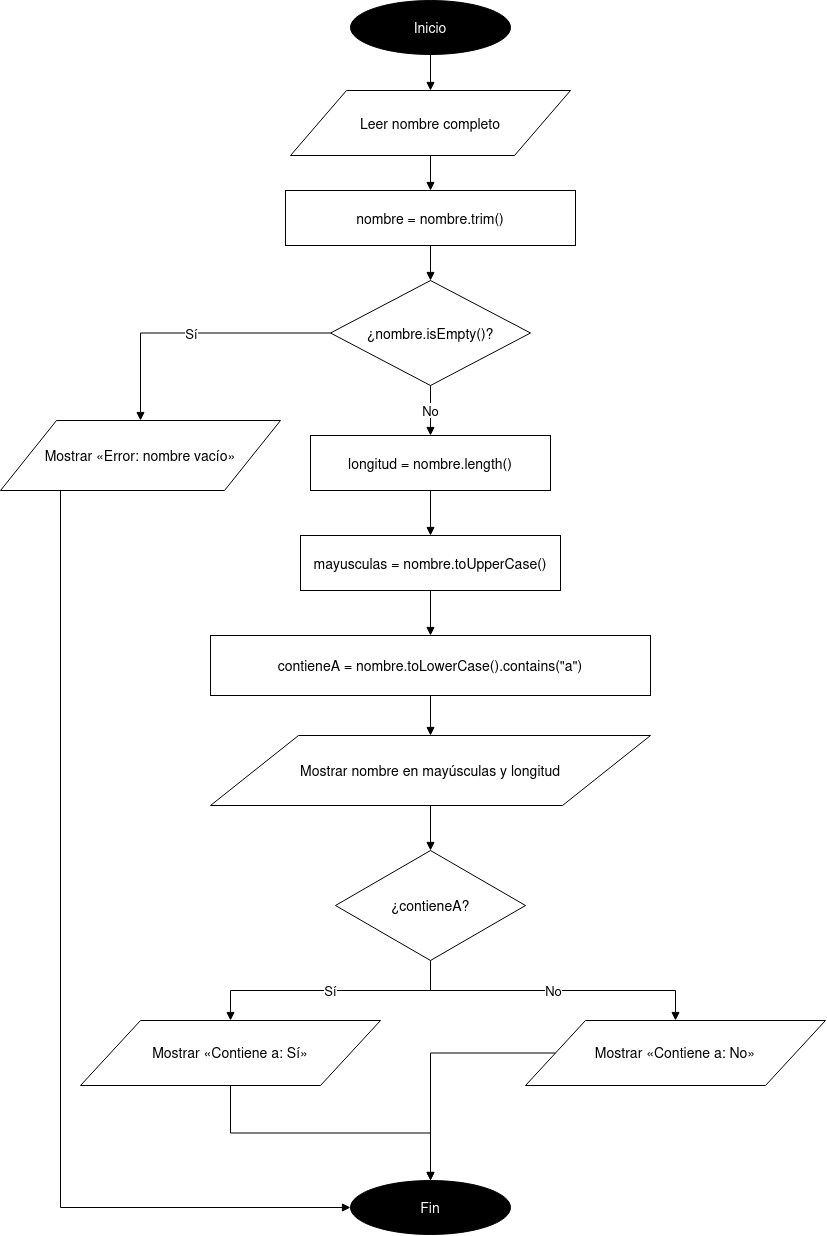

The diagram above was exported from draw.io. Its source (the exported page's mxGraphModel, read from the mxfile embedded in the PNG):
<mxGraphModel dx="1600" dy="1515" grid="1" gridSize="10" guides="1" tooltips="1" connect="1" arrows="1" fold="1" page="1" pageScale="1" pageWidth="827" pageHeight="1169" math="0" shadow="0">
  <root>
    <mxCell id="0" />
    <mxCell id="1" parent="0" />
    <mxCell id="ZcwMUvgQA9_FQbVmyp3R-1" parent="1" style="ellipse;whiteSpace=wrap;html=1;fontSize=14;fillColor=#000000;fontColor=#FFFFFF;" value="Inicio" vertex="1">
      <mxGeometry height="54" width="160" x="370" y="260" as="geometry" />
    </mxCell>
    <mxCell id="ZcwMUvgQA9_FQbVmyp3R-2" parent="1" style="shape=parallelogram;perimeter=parallelogramPerimeter;whiteSpace=wrap;html=1;fontSize=14;" value="Leer nombre completo" vertex="1">
      <mxGeometry height="65" width="280" x="310" y="350" as="geometry" />
    </mxCell>
    <mxCell id="ZcwMUvgQA9_FQbVmyp3R-3" parent="1" style="rounded=0;whiteSpace=wrap;html=1;fontSize=14;" value="nombre = nombre.trim()" vertex="1">
      <mxGeometry height="55" width="290" x="305" y="450" as="geometry" />
    </mxCell>
    <mxCell id="ZcwMUvgQA9_FQbVmyp3R-4" parent="1" style="rhombus;whiteSpace=wrap;html=1;fontSize=14;" value="¿nombre.isEmpty()?" vertex="1">
      <mxGeometry height="105" width="200" x="350" y="540" as="geometry" />
    </mxCell>
    <mxCell id="ZcwMUvgQA9_FQbVmyp3R-5" parent="1" style="shape=parallelogram;perimeter=parallelogramPerimeter;whiteSpace=wrap;html=1;fontSize=14;" value="Mostrar «Error: nombre vacío»" vertex="1">
      <mxGeometry height="70" width="280" x="20" y="680" as="geometry" />
    </mxCell>
    <mxCell id="ZcwMUvgQA9_FQbVmyp3R-11" parent="1" style="shape=parallelogram;perimeter=parallelogramPerimeter;whiteSpace=wrap;html=1;fontSize=14;" value="Mostrar «Contiene a: Sí»" vertex="1">
      <mxGeometry height="65" width="300" x="100" y="1280" as="geometry" />
    </mxCell>
    <mxCell id="ZcwMUvgQA9_FQbVmyp3R-12" parent="1" style="shape=parallelogram;perimeter=parallelogramPerimeter;whiteSpace=wrap;html=1;fontSize=14;" value="Mostrar «Contiene a: No»" vertex="1">
      <mxGeometry height="65" width="300" x="545" y="1280" as="geometry" />
    </mxCell>
    <mxCell id="ZcwMUvgQA9_FQbVmyp3R-13" parent="1" style="ellipse;whiteSpace=wrap;html=1;fontSize=14;fontColor=#FFFFFF;fillColor=#000000;" value="Fin" vertex="1">
      <mxGeometry height="54" width="160" x="370" y="1440" as="geometry" />
    </mxCell>
    <mxCell id="ZcwMUvgQA9_FQbVmyp3R-14" edge="1" parent="1" source="ZcwMUvgQA9_FQbVmyp3R-1" style="edgeStyle=orthogonalEdgeStyle;rounded=0;html=1;endArrow=block;endFill=1;fontSize=13;" target="ZcwMUvgQA9_FQbVmyp3R-2" value="">
      <mxGeometry relative="1" as="geometry" />
    </mxCell>
    <mxCell id="ZcwMUvgQA9_FQbVmyp3R-15" edge="1" parent="1" source="ZcwMUvgQA9_FQbVmyp3R-2" style="edgeStyle=orthogonalEdgeStyle;rounded=0;html=1;endArrow=block;endFill=1;fontSize=13;" target="ZcwMUvgQA9_FQbVmyp3R-3" value="">
      <mxGeometry relative="1" as="geometry" />
    </mxCell>
    <mxCell id="ZcwMUvgQA9_FQbVmyp3R-16" edge="1" parent="1" source="ZcwMUvgQA9_FQbVmyp3R-3" style="edgeStyle=orthogonalEdgeStyle;rounded=0;html=1;endArrow=block;endFill=1;fontSize=13;" target="ZcwMUvgQA9_FQbVmyp3R-4" value="">
      <mxGeometry relative="1" as="geometry" />
    </mxCell>
    <mxCell id="ZcwMUvgQA9_FQbVmyp3R-17" edge="1" parent="1" source="ZcwMUvgQA9_FQbVmyp3R-4" style="edgeStyle=orthogonalEdgeStyle;rounded=0;html=1;endArrow=block;endFill=1;fontSize=13;" target="ZcwMUvgQA9_FQbVmyp3R-5" value="Sí">
      <mxGeometry relative="1" as="geometry" />
    </mxCell>
    <mxCell id="ZcwMUvgQA9_FQbVmyp3R-18" edge="1" parent="1" source="ZcwMUvgQA9_FQbVmyp3R-4" style="edgeStyle=orthogonalEdgeStyle;rounded=0;html=1;endArrow=block;endFill=1;fontSize=13;" target="ZcwMUvgQA9_FQbVmyp3R-6" value="No">
      <mxGeometry relative="1" as="geometry" />
    </mxCell>
    <mxCell id="ZcwMUvgQA9_FQbVmyp3R-19" edge="1" parent="1" source="ZcwMUvgQA9_FQbVmyp3R-5" style="edgeStyle=orthogonalEdgeStyle;rounded=0;html=1;endArrow=block;endFill=1;fontSize=13;" target="ZcwMUvgQA9_FQbVmyp3R-13" value="">
      <mxGeometry relative="1" as="geometry">
        <Array as="points">
          <mxPoint x="80" y="1467" />
        </Array>
      </mxGeometry>
    </mxCell>
    <mxCell id="ZcwMUvgQA9_FQbVmyp3R-20" edge="1" parent="1" source="ZcwMUvgQA9_FQbVmyp3R-6" style="edgeStyle=orthogonalEdgeStyle;rounded=0;html=1;endArrow=block;endFill=1;fontSize=13;" target="ZcwMUvgQA9_FQbVmyp3R-7" value="">
      <mxGeometry relative="1" as="geometry" />
    </mxCell>
    <mxCell id="ZcwMUvgQA9_FQbVmyp3R-21" edge="1" parent="1" source="ZcwMUvgQA9_FQbVmyp3R-7" style="edgeStyle=orthogonalEdgeStyle;rounded=0;html=1;endArrow=block;endFill=1;fontSize=13;" target="ZcwMUvgQA9_FQbVmyp3R-8" value="">
      <mxGeometry relative="1" as="geometry" />
    </mxCell>
    <mxCell id="ZcwMUvgQA9_FQbVmyp3R-22" edge="1" parent="1" source="ZcwMUvgQA9_FQbVmyp3R-8" style="edgeStyle=orthogonalEdgeStyle;rounded=0;html=1;endArrow=block;endFill=1;fontSize=13;" target="ZcwMUvgQA9_FQbVmyp3R-9" value="">
      <mxGeometry relative="1" as="geometry" />
    </mxCell>
    <mxCell id="ZcwMUvgQA9_FQbVmyp3R-23" edge="1" parent="1" source="ZcwMUvgQA9_FQbVmyp3R-9" style="edgeStyle=orthogonalEdgeStyle;rounded=0;html=1;endArrow=block;endFill=1;fontSize=13;" target="ZcwMUvgQA9_FQbVmyp3R-10" value="">
      <mxGeometry relative="1" as="geometry" />
    </mxCell>
    <mxCell id="ZcwMUvgQA9_FQbVmyp3R-24" edge="1" parent="1" source="ZcwMUvgQA9_FQbVmyp3R-10" style="edgeStyle=orthogonalEdgeStyle;rounded=0;html=1;endArrow=block;endFill=1;fontSize=13;" target="ZcwMUvgQA9_FQbVmyp3R-11" value="Sí">
      <mxGeometry relative="1" as="geometry" />
    </mxCell>
    <mxCell id="ZcwMUvgQA9_FQbVmyp3R-25" edge="1" parent="1" source="ZcwMUvgQA9_FQbVmyp3R-10" style="edgeStyle=orthogonalEdgeStyle;rounded=0;html=1;endArrow=block;endFill=1;fontSize=13;" target="ZcwMUvgQA9_FQbVmyp3R-12" value="No">
      <mxGeometry relative="1" as="geometry" />
    </mxCell>
    <mxCell id="ZcwMUvgQA9_FQbVmyp3R-26" edge="1" parent="1" source="ZcwMUvgQA9_FQbVmyp3R-11" style="edgeStyle=orthogonalEdgeStyle;rounded=0;html=1;endArrow=block;endFill=1;fontSize=13;" target="ZcwMUvgQA9_FQbVmyp3R-13" value="">
      <mxGeometry relative="1" as="geometry" />
    </mxCell>
    <mxCell id="ZcwMUvgQA9_FQbVmyp3R-27" edge="1" parent="1" source="ZcwMUvgQA9_FQbVmyp3R-12" style="edgeStyle=orthogonalEdgeStyle;rounded=0;html=1;endArrow=block;endFill=1;fontSize=13;" target="ZcwMUvgQA9_FQbVmyp3R-13" value="">
      <mxGeometry relative="1" as="geometry" />
    </mxCell>
    <mxCell id="ZcwMUvgQA9_FQbVmyp3R-7" parent="1" style="rounded=0;whiteSpace=wrap;html=1;fontSize=14;" value="mayusculas = nombre.toUpperCase()" vertex="1">
      <mxGeometry height="55" width="260" x="320" y="795" as="geometry" />
    </mxCell>
    <mxCell id="ZcwMUvgQA9_FQbVmyp3R-6" parent="1" style="rounded=0;whiteSpace=wrap;html=1;fontSize=14;" value="longitud = nombre.length()" vertex="1">
      <mxGeometry height="55" width="240" x="330" y="695" as="geometry" />
    </mxCell>
    <mxCell id="ZcwMUvgQA9_FQbVmyp3R-8" parent="1" style="rounded=0;whiteSpace=wrap;html=1;fontSize=14;" value="contieneA = nombre.toLowerCase().contains(&quot;a&quot;)" vertex="1">
      <mxGeometry height="60" width="440" x="230" y="895" as="geometry" />
    </mxCell>
    <mxCell id="ZcwMUvgQA9_FQbVmyp3R-9" parent="1" style="shape=parallelogram;perimeter=parallelogramPerimeter;whiteSpace=wrap;html=1;fontSize=14;" value="Mostrar nombre en mayúsculas y longitud" vertex="1">
      <mxGeometry height="70" width="440" x="230" y="995" as="geometry" />
    </mxCell>
    <mxCell id="ZcwMUvgQA9_FQbVmyp3R-10" parent="1" style="rhombus;whiteSpace=wrap;html=1;fontSize=14;" value="¿contieneA?" vertex="1">
      <mxGeometry height="110" width="190" x="355" y="1110" as="geometry" />
    </mxCell>
  </root>
</mxGraphModel>